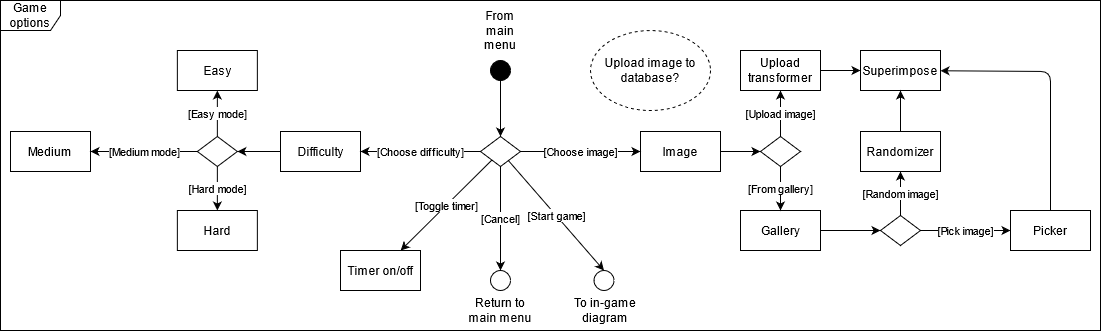

The diagram above was exported from draw.io. Its source (the exported page's mxGraphModel, read from the mxfile embedded in the PNG):
<mxGraphModel dx="1865" dy="575" grid="1" gridSize="10" guides="1" tooltips="1" connect="1" arrows="1" fold="1" page="1" pageScale="1" pageWidth="827" pageHeight="1169" math="0" shadow="0">
  <root>
    <mxCell id="0" />
    <mxCell id="1" parent="0" />
    <mxCell id="Edzc_pY_YjjaPz_5PAD6-1" value="Game options" style="shape=umlFrame;whiteSpace=wrap;html=1;" parent="1" vertex="1">
      <mxGeometry x="-40" y="110" width="1100" height="330" as="geometry" />
    </mxCell>
    <mxCell id="Edzc_pY_YjjaPz_5PAD6-2" value="" style="ellipse;whiteSpace=wrap;html=1;aspect=fixed;fillColor=#000000;" parent="1" vertex="1">
      <mxGeometry x="450" y="170" width="20" height="20" as="geometry" />
    </mxCell>
    <mxCell id="Edzc_pY_YjjaPz_5PAD6-3" value="From main menu" style="text;html=1;strokeColor=none;fillColor=none;align=center;verticalAlign=middle;whiteSpace=wrap;rounded=0;" parent="1" vertex="1">
      <mxGeometry x="440" y="130" width="40" height="20" as="geometry" />
    </mxCell>
    <mxCell id="Edzc_pY_YjjaPz_5PAD6-9" value="Return to main menu" style="text;html=1;strokeColor=none;fillColor=none;align=center;verticalAlign=middle;whiteSpace=wrap;rounded=0;shadow=0;" parent="1" vertex="1">
      <mxGeometry x="425" y="410" width="70" height="20" as="geometry" />
    </mxCell>
    <mxCell id="Edzc_pY_YjjaPz_5PAD6-10" value="" style="endArrow=classic;html=1;" parent="1" source="Edzc_pY_YjjaPz_5PAD6-2" target="Edzc_pY_YjjaPz_5PAD6-21" edge="1">
      <mxGeometry width="50" height="50" relative="1" as="geometry">
        <mxPoint x="484" y="290" as="sourcePoint" />
        <mxPoint x="460" y="240" as="targetPoint" />
      </mxGeometry>
    </mxCell>
    <mxCell id="Edzc_pY_YjjaPz_5PAD6-11" value="Easy" style="rounded=0;whiteSpace=wrap;html=1;" parent="1" vertex="1">
      <mxGeometry x="136.86" y="160" width="80" height="40" as="geometry" />
    </mxCell>
    <mxCell id="Edzc_pY_YjjaPz_5PAD6-12" value="Hard" style="rounded=0;whiteSpace=wrap;html=1;" parent="1" vertex="1">
      <mxGeometry x="136.86" y="320" width="80" height="40" as="geometry" />
    </mxCell>
    <mxCell id="Edzc_pY_YjjaPz_5PAD6-13" value="Difficulty" style="rounded=0;whiteSpace=wrap;html=1;" parent="1" vertex="1">
      <mxGeometry x="240" y="241" width="80" height="40" as="geometry" />
    </mxCell>
    <mxCell id="Edzc_pY_YjjaPz_5PAD6-14" value="[Choose difficulty]" style="endArrow=classic;html=1;" parent="1" source="Edzc_pY_YjjaPz_5PAD6-21" target="Edzc_pY_YjjaPz_5PAD6-13" edge="1">
      <mxGeometry width="50" height="50" relative="1" as="geometry">
        <mxPoint x="439.99901345291494" y="254.8699551569507" as="sourcePoint" />
        <mxPoint x="506.86" y="155" as="targetPoint" />
      </mxGeometry>
    </mxCell>
    <mxCell id="Edzc_pY_YjjaPz_5PAD6-15" value="" style="rhombus;whiteSpace=wrap;html=1;" parent="1" vertex="1">
      <mxGeometry x="156.86" y="246" width="40" height="30" as="geometry" />
    </mxCell>
    <mxCell id="Edzc_pY_YjjaPz_5PAD6-16" value="[Hard mode]" style="endArrow=classic;html=1;" parent="1" source="Edzc_pY_YjjaPz_5PAD6-15" target="Edzc_pY_YjjaPz_5PAD6-12" edge="1">
      <mxGeometry width="50" height="50" relative="1" as="geometry">
        <mxPoint x="416.86" y="296" as="sourcePoint" />
        <mxPoint x="466.86" y="246" as="targetPoint" />
      </mxGeometry>
    </mxCell>
    <mxCell id="Edzc_pY_YjjaPz_5PAD6-17" value="[Easy mode]" style="endArrow=classic;html=1;" parent="1" source="Edzc_pY_YjjaPz_5PAD6-15" target="Edzc_pY_YjjaPz_5PAD6-11" edge="1">
      <mxGeometry width="50" height="50" relative="1" as="geometry">
        <mxPoint x="416.86" y="296" as="sourcePoint" />
        <mxPoint x="466.86" y="246" as="targetPoint" />
      </mxGeometry>
    </mxCell>
    <mxCell id="Edzc_pY_YjjaPz_5PAD6-18" value="" style="endArrow=classic;html=1;" parent="1" source="Edzc_pY_YjjaPz_5PAD6-13" target="Edzc_pY_YjjaPz_5PAD6-15" edge="1">
      <mxGeometry width="50" height="50" relative="1" as="geometry">
        <mxPoint x="416.86" y="296" as="sourcePoint" />
        <mxPoint x="466.86" y="246" as="targetPoint" />
      </mxGeometry>
    </mxCell>
    <mxCell id="Edzc_pY_YjjaPz_5PAD6-21" value="" style="rhombus;whiteSpace=wrap;html=1;" parent="1" vertex="1">
      <mxGeometry x="440" y="246" width="40" height="30" as="geometry" />
    </mxCell>
    <mxCell id="Edzc_pY_YjjaPz_5PAD6-22" value="[Start game]" style="endArrow=classic;html=1;entryX=0.5;entryY=0;entryDx=0;entryDy=0;" parent="1" source="Edzc_pY_YjjaPz_5PAD6-21" target="Edzc_pY_YjjaPz_5PAD6-55" edge="1">
      <mxGeometry width="50" height="50" relative="1" as="geometry">
        <mxPoint x="450" y="320" as="sourcePoint" />
        <mxPoint x="564" y="360" as="targetPoint" />
      </mxGeometry>
    </mxCell>
    <mxCell id="Edzc_pY_YjjaPz_5PAD6-23" value="[Cancel]" style="endArrow=classic;html=1;entryX=0.5;entryY=0;entryDx=0;entryDy=0;" parent="1" source="Edzc_pY_YjjaPz_5PAD6-21" target="Edzc_pY_YjjaPz_5PAD6-6" edge="1">
      <mxGeometry width="50" height="50" relative="1" as="geometry">
        <mxPoint x="450" y="320" as="sourcePoint" />
        <mxPoint x="358.60465116279056" y="370" as="targetPoint" />
      </mxGeometry>
    </mxCell>
    <mxCell id="Edzc_pY_YjjaPz_5PAD6-24" value="Image" style="rounded=0;whiteSpace=wrap;html=1;" parent="1" vertex="1">
      <mxGeometry x="600" y="241" width="80" height="40" as="geometry" />
    </mxCell>
    <mxCell id="Edzc_pY_YjjaPz_5PAD6-25" value="[Choose image]" style="endArrow=classic;html=1;" parent="1" source="Edzc_pY_YjjaPz_5PAD6-21" target="Edzc_pY_YjjaPz_5PAD6-24" edge="1">
      <mxGeometry width="50" height="50" relative="1" as="geometry">
        <mxPoint x="440" y="300" as="sourcePoint" />
        <mxPoint x="490" y="250" as="targetPoint" />
      </mxGeometry>
    </mxCell>
    <mxCell id="Edzc_pY_YjjaPz_5PAD6-26" value="" style="rhombus;whiteSpace=wrap;html=1;" parent="1" vertex="1">
      <mxGeometry x="720" y="246" width="40" height="30" as="geometry" />
    </mxCell>
    <mxCell id="Edzc_pY_YjjaPz_5PAD6-27" value="" style="endArrow=classic;html=1;" parent="1" source="Edzc_pY_YjjaPz_5PAD6-24" target="Edzc_pY_YjjaPz_5PAD6-26" edge="1">
      <mxGeometry width="50" height="50" relative="1" as="geometry">
        <mxPoint x="540" y="300" as="sourcePoint" />
        <mxPoint x="590" y="250" as="targetPoint" />
      </mxGeometry>
    </mxCell>
    <mxCell id="Edzc_pY_YjjaPz_5PAD6-28" value="Gallery" style="rounded=0;whiteSpace=wrap;html=1;" parent="1" vertex="1">
      <mxGeometry x="700" y="320" width="80" height="40" as="geometry" />
    </mxCell>
    <mxCell id="Edzc_pY_YjjaPz_5PAD6-29" value="Superimpose" style="rounded=0;whiteSpace=wrap;html=1;" parent="1" vertex="1">
      <mxGeometry x="820" y="160" width="80" height="40" as="geometry" />
    </mxCell>
    <mxCell id="Edzc_pY_YjjaPz_5PAD6-31" value="[From gallery]" style="endArrow=classic;html=1;" parent="1" source="Edzc_pY_YjjaPz_5PAD6-26" target="Edzc_pY_YjjaPz_5PAD6-28" edge="1">
      <mxGeometry width="50" height="50" relative="1" as="geometry">
        <mxPoint x="680" y="310" as="sourcePoint" />
        <mxPoint x="730" y="260" as="targetPoint" />
      </mxGeometry>
    </mxCell>
    <mxCell id="Edzc_pY_YjjaPz_5PAD6-32" value="[Upload image]" style="endArrow=classic;html=1;" parent="1" source="Edzc_pY_YjjaPz_5PAD6-26" target="Edzc_pY_YjjaPz_5PAD6-49" edge="1">
      <mxGeometry width="50" height="50" relative="1" as="geometry">
        <mxPoint x="630" y="280" as="sourcePoint" />
        <mxPoint x="740" y="200" as="targetPoint" />
      </mxGeometry>
    </mxCell>
    <mxCell id="Edzc_pY_YjjaPz_5PAD6-34" value="Medium" style="rounded=0;whiteSpace=wrap;html=1;" parent="1" vertex="1">
      <mxGeometry x="-30" y="241" width="80" height="40" as="geometry" />
    </mxCell>
    <mxCell id="Edzc_pY_YjjaPz_5PAD6-35" value="[Medium mode]" style="endArrow=classic;html=1;" parent="1" source="Edzc_pY_YjjaPz_5PAD6-15" target="Edzc_pY_YjjaPz_5PAD6-34" edge="1">
      <mxGeometry width="50" height="50" relative="1" as="geometry">
        <mxPoint x="156.86" y="260.58" as="sourcePoint" />
        <mxPoint x="70" y="280" as="targetPoint" />
      </mxGeometry>
    </mxCell>
    <mxCell id="Edzc_pY_YjjaPz_5PAD6-36" value="Upload image to database?" style="ellipse;whiteSpace=wrap;html=1;dashed=1;" parent="1" vertex="1">
      <mxGeometry x="550" y="140" width="120" height="80" as="geometry" />
    </mxCell>
    <mxCell id="Edzc_pY_YjjaPz_5PAD6-38" value="" style="rhombus;whiteSpace=wrap;html=1;" parent="1" vertex="1">
      <mxGeometry x="840" y="325" width="40" height="30" as="geometry" />
    </mxCell>
    <mxCell id="Edzc_pY_YjjaPz_5PAD6-39" value="" style="endArrow=classic;html=1;" parent="1" source="Edzc_pY_YjjaPz_5PAD6-28" target="Edzc_pY_YjjaPz_5PAD6-38" edge="1">
      <mxGeometry width="50" height="50" relative="1" as="geometry">
        <mxPoint x="430" y="350" as="sourcePoint" />
        <mxPoint x="480" y="300" as="targetPoint" />
      </mxGeometry>
    </mxCell>
    <mxCell id="Edzc_pY_YjjaPz_5PAD6-41" value="[Pick image]" style="endArrow=classic;html=1;" parent="1" source="Edzc_pY_YjjaPz_5PAD6-38" target="Edzc_pY_YjjaPz_5PAD6-46" edge="1">
      <mxGeometry width="50" height="50" relative="1" as="geometry">
        <mxPoint x="430" y="350" as="sourcePoint" />
        <mxPoint x="940" y="340" as="targetPoint" />
      </mxGeometry>
    </mxCell>
    <mxCell id="Edzc_pY_YjjaPz_5PAD6-44" value="[Random image]" style="endArrow=classic;html=1;" parent="1" source="Edzc_pY_YjjaPz_5PAD6-38" target="Edzc_pY_YjjaPz_5PAD6-45" edge="1">
      <mxGeometry width="50" height="50" relative="1" as="geometry">
        <mxPoint x="670" y="570" as="sourcePoint" />
        <mxPoint x="856" y="280" as="targetPoint" />
      </mxGeometry>
    </mxCell>
    <mxCell id="Edzc_pY_YjjaPz_5PAD6-45" value="Randomizer" style="rounded=0;whiteSpace=wrap;html=1;" parent="1" vertex="1">
      <mxGeometry x="820" y="241" width="80" height="40" as="geometry" />
    </mxCell>
    <mxCell id="Edzc_pY_YjjaPz_5PAD6-46" value="Picker" style="rounded=0;whiteSpace=wrap;html=1;" parent="1" vertex="1">
      <mxGeometry x="970" y="320" width="80" height="40" as="geometry" />
    </mxCell>
    <mxCell id="Edzc_pY_YjjaPz_5PAD6-47" value="" style="endArrow=classic;html=1;exitX=0.5;exitY=0;exitDx=0;exitDy=0;" parent="1" source="Edzc_pY_YjjaPz_5PAD6-46" target="Edzc_pY_YjjaPz_5PAD6-29" edge="1">
      <mxGeometry width="50" height="50" relative="1" as="geometry">
        <mxPoint x="480" y="350" as="sourcePoint" />
        <mxPoint x="530" y="300" as="targetPoint" />
        <Array as="points">
          <mxPoint x="1010" y="181" />
        </Array>
      </mxGeometry>
    </mxCell>
    <mxCell id="Edzc_pY_YjjaPz_5PAD6-49" value="Upload transformer" style="rounded=0;whiteSpace=wrap;html=1;" parent="1" vertex="1">
      <mxGeometry x="700" y="160" width="80" height="40" as="geometry" />
    </mxCell>
    <mxCell id="Edzc_pY_YjjaPz_5PAD6-52" value="" style="endArrow=classic;html=1;" parent="1" source="Edzc_pY_YjjaPz_5PAD6-45" target="Edzc_pY_YjjaPz_5PAD6-29" edge="1">
      <mxGeometry width="50" height="50" relative="1" as="geometry">
        <mxPoint x="780" y="280" as="sourcePoint" />
        <mxPoint x="830" y="230" as="targetPoint" />
      </mxGeometry>
    </mxCell>
    <mxCell id="Edzc_pY_YjjaPz_5PAD6-53" value="" style="endArrow=classic;html=1;" parent="1" source="Edzc_pY_YjjaPz_5PAD6-49" target="Edzc_pY_YjjaPz_5PAD6-29" edge="1">
      <mxGeometry width="50" height="50" relative="1" as="geometry">
        <mxPoint x="820" y="280" as="sourcePoint" />
        <mxPoint x="870" y="230" as="targetPoint" />
      </mxGeometry>
    </mxCell>
    <mxCell id="Edzc_pY_YjjaPz_5PAD6-54" value="" style="group" parent="1" vertex="1" connectable="0">
      <mxGeometry x="553.5" y="380" width="20" height="20" as="geometry" />
    </mxCell>
    <mxCell id="Edzc_pY_YjjaPz_5PAD6-55" value="" style="ellipse;whiteSpace=wrap;html=1;aspect=fixed;shadow=0;" parent="Edzc_pY_YjjaPz_5PAD6-54" vertex="1">
      <mxGeometry width="20" height="20" as="geometry" />
    </mxCell>
    <mxCell id="Edzc_pY_YjjaPz_5PAD6-57" value="To in-game diagram" style="text;html=1;strokeColor=none;fillColor=none;align=center;verticalAlign=middle;whiteSpace=wrap;rounded=0;shadow=0;" parent="1" vertex="1">
      <mxGeometry x="530" y="410" width="70" height="20" as="geometry" />
    </mxCell>
    <mxCell id="Edzc_pY_YjjaPz_5PAD6-6" value="" style="ellipse;whiteSpace=wrap;html=1;aspect=fixed;shadow=0;" parent="1" vertex="1">
      <mxGeometry x="450" y="380" width="20" height="20" as="geometry" />
    </mxCell>
    <mxCell id="Edzc_pY_YjjaPz_5PAD6-60" value="[Toggle timer]" style="endArrow=classic;html=1;" parent="1" source="Edzc_pY_YjjaPz_5PAD6-21" target="Edzc_pY_YjjaPz_5PAD6-61" edge="1">
      <mxGeometry width="50" height="50" relative="1" as="geometry">
        <mxPoint x="480" y="380" as="sourcePoint" />
        <mxPoint x="340" y="340" as="targetPoint" />
      </mxGeometry>
    </mxCell>
    <mxCell id="Edzc_pY_YjjaPz_5PAD6-61" value="Timer on/off" style="rounded=0;whiteSpace=wrap;html=1;" parent="1" vertex="1">
      <mxGeometry x="300" y="360" width="80" height="40" as="geometry" />
    </mxCell>
  </root>
</mxGraphModel>